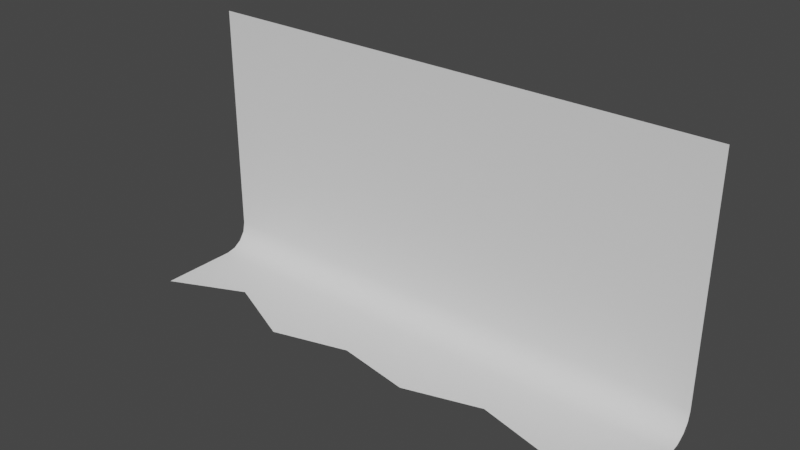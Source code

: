# Source: cliff_middle_straight_roof.blend  (saved by Blender 2.80.75; exported with 4.5.12 LTS)
import bpy
from mathutils import Matrix  # noqa: F401  (used for matrix-valued properties, if any)

bpy.ops.wm.read_factory_settings(use_empty=True)
scene = bpy.context.scene
scene.name = 'Scene'

# ---- collections
col_collection = bpy.data.collections.new('Collection'); scene.collection.children.link(col_collection)

# ---- world
world_world = bpy.data.worlds.new('World'); scene.world = world_world
world_world.use_nodes = True; world_world.node_tree.nodes.clear()
_N = world_world.node_tree.nodes; _L = world_world.node_tree.links
n0 = _N.new('ShaderNodeOutputWorld'); n0.name = 'World Output'; n0.location = (300, 300)
n1 = _N.new('ShaderNodeBackground'); n1.name = 'Background'; n1.location = (10, 300)
n1.inputs[0].default_value = (0.05088, 0.05088, 0.05088, 1.0)
_L.new(n1.outputs[0], n0.inputs[0])
n0.is_active_output = True
world_world.color = (0.05088, 0.05088, 0.05088)
world_world.use_sun_shadow = False
world_world.sun_shadow_jitter_overblur = 0.0

# ---- meshes
me_plane = bpy.data.meshes.new('Plane')
me_plane.from_pydata([(-0.5, 0.0, 0.5), (0.5, 0.0, 0.5), (-0.5, -0.2, 0.005), (0.5, -0.2, 0.005), (0.3571, -0.1795, 0.005), (0.2143, -0.1439, 0.005), (0.07143, -0.1861, 0.005), (-0.07143, -0.1601, 0.005), (-0.2143, -0.2, 0.005), (-0.3571, -0.136, 0.005), (-0.5, 0.0, 0.055), (-0.5, -0.05, 0.005), (-0.5, -0.003806, 0.03587), (-0.5, -0.01464, 0.01964), (-0.5, -0.03087, 0.008806), (0.5, -0.05, 0.005), (0.5, 0.0, 0.055), (0.5, -0.03087, 0.008806), (0.5, -0.01464, 0.01964), (0.5, -0.003806, 0.03587), (0.3571, -0.05, 0.005), (0.3571, 0.0, 0.055), (0.3571, -0.03087, 0.008806), (0.3571, -0.01464, 0.01964), (0.3571, -0.003806, 0.03587), (0.2143, -0.05, 0.005), (0.2143, 0.0, 0.055), (0.2143, -0.03087, 0.008806), (0.2143, -0.01464, 0.01964), (0.2143, -0.003806, 0.03587), (0.07143, -0.05, 0.005), (0.07143, 0.0, 0.055), (0.07143, -0.03087, 0.008806), (0.07143, -0.01464, 0.01964), (0.07143, -0.003806, 0.03587), (-0.07143, -0.05, 0.005), (-0.07143, 0.0, 0.055), (-0.07143, -0.03087, 0.008806), (-0.07143, -0.01464, 0.01964), (-0.07143, -0.003806, 0.03587), (-0.2143, -0.05, 0.005), (-0.2143, 0.0, 0.055), (-0.2143, -0.03087, 0.008806), (-0.2143, -0.01464, 0.01964), (-0.2143, -0.003806, 0.03587), (-0.3571, 0.0, 0.055), (-0.3571, -0.05, 0.005), (-0.3571, -0.003806, 0.03587), (-0.3571, -0.01464, 0.01964), (-0.3571, -0.03087, 0.008806)], [], [(20, 15, 3, 4), (25, 20, 4, 5), (10, 0, 1, 16, 21, 26, 31, 36, 41, 45), (46, 40, 8, 9), (40, 35, 7, 8), (35, 30, 6, 7), (30, 25, 5, 6), (46, 11, 14, 49), (49, 14, 13, 48), (48, 13, 12, 47), (47, 12, 10, 45), (15, 20, 22, 17), (17, 22, 23, 18), (18, 23, 24, 19), (19, 24, 21, 16), (20, 25, 27, 22), (22, 27, 28, 23), (23, 28, 29, 24), (24, 29, 26, 21), (25, 30, 32, 27), (27, 32, 33, 28), (28, 33, 34, 29), (29, 34, 31, 26), (30, 35, 37, 32), (32, 37, 38, 33), (33, 38, 39, 34), (34, 39, 36, 31), (35, 40, 42, 37), (37, 42, 43, 38), (38, 43, 44, 39), (39, 44, 41, 36), (40, 46, 49, 42), (42, 49, 48, 43), (43, 48, 47, 44), (44, 47, 45, 41), (11, 46, 9, 2)])
me_plane.polygons.foreach_set('use_smooth', [True] * 36)
_uv = me_plane.uv_layers.new(name='UVMap')
_uv.uv.foreach_set('vector', [0.8571, 1.0, 1.0, 1.0, 1.0, 1.0, 0.8571, 1.0, 0.7143, 1.0, 0.8571, 1.0, 0.8571, 1.0, 0.7143, 1.0, 0.0, 1.0, 0.0, 1.0, 1.0, 1.0, 1.0, 1.0, 0.8571, 1.0, 0.7143, 1.0, 0.5714, 1.0, 0.4286, 1.0, 0.2857, 1.0, 0.1429, 1.0, 0.1429, 1.0, 0.2857, 1.0, 0.2857, 1.0, 0.1429, 1.0, 0.2857, 1.0, 0.4286, 1.0, 0.4286, 1.0, 0.2857, 1.0, 0.4286, 1.0, 0.5714, 1.0, 0.5714, 1.0, 0.4286, 1.0, 0.5714, 1.0, 0.7143, 1.0, 0.7143, 1.0, 0.5714, 1.0, 0.1429, 1.0, 0.0, 1.0, 0.0, 1.0, 0.1429, 1.0, 0.1429, 1.0, 0.0, 1.0, 0.0, 1.0, 0.1429, 1.0, 0.1429, 1.0, 0.0, 1.0, 0.0, 1.0, 0.1429, 1.0, 0.1429, 1.0, 0.0, 1.0, 0.0, 1.0, 0.1429, 1.0, 1.0, 1.0, 0.8571, 1.0, 0.8571, 1.0, 1.0, 1.0, 1.0, 1.0, 0.8571, 1.0, 0.8571, 1.0, 1.0, 1.0, 1.0, 1.0, 0.8571, 1.0, 0.8571, 1.0, 1.0, 1.0, 1.0, 1.0, 0.8571, 1.0, 0.8571, 1.0, 1.0, 1.0, 0.8571, 1.0, 0.7143, 1.0, 0.7143, 1.0, 0.8571, 1.0, 0.8571, 1.0, 0.7143, 1.0, 0.7143, 1.0, 0.8571, 1.0, 0.8571, 1.0, 0.7143, 1.0, 0.7143, 1.0, 0.8571, 1.0, 0.8571, 1.0, 0.7143, 1.0, 0.7143, 1.0, 0.8571, 1.0, 0.7143, 1.0, 0.5714, 1.0, 0.5714, 1.0, 0.7143, 1.0, 0.7143, 1.0, 0.5714, 1.0, 0.5714, 1.0, 0.7143, 1.0, 0.7143, 1.0, 0.5714, 1.0, 0.5714, 1.0, 0.7143, 1.0, 0.7143, 1.0, 0.5714, 1.0, 0.5714, 1.0, 0.7143, 1.0, 0.5714, 1.0, 0.4286, 1.0, 0.4286, 1.0, 0.5714, 1.0, 0.5714, 1.0, 0.4286, 1.0, 0.4286, 1.0, 0.5714, 1.0, 0.5714, 1.0, 0.4286, 1.0, 0.4286, 1.0, 0.5714, 1.0, 0.5714, 1.0, 0.4286, 1.0, 0.4286, 1.0, 0.5714, 1.0, 0.4286, 1.0, 0.2857, 1.0, 0.2857, 1.0, 0.4286, 1.0, 0.4286, 1.0, 0.2857, 1.0, 0.2857, 1.0, 0.4286, 1.0, 0.4286, 1.0, 0.2857, 1.0, 0.2857, 1.0, 0.4286, 1.0, 0.4286, 1.0, 0.2857, 1.0, 0.2857, 1.0, 0.4286, 1.0, 0.2857, 1.0, 0.1429, 1.0, 0.1429, 1.0, 0.2857, 1.0, 0.2857, 1.0, 0.1429, 1.0, 0.1429, 1.0, 0.2857, 1.0, 0.2857, 1.0, 0.1429, 1.0, 0.1429, 1.0, 0.2857, 1.0, 0.2857, 1.0, 0.1429, 1.0, 0.1429, 1.0, 0.2857, 1.0, 0.0, 1.0, 0.1429, 1.0, 0.1429, 1.0, 0.0, 1.0])
me_plane.use_remesh_preserve_volume = False
me_plane.use_remesh_preserve_attributes = False
me_plane.use_mirror_vertex_groups = False
me_plane.update()

# ---- objects
ob_plane = bpy.data.objects.new('Plane', me_plane)

# ---- transforms, parenting, visibility, modifiers, constraints
ob_plane.location = (0.0, 0.0, 0.0)
ob_plane.lineart.crease_threshold = 0.0

# ---- collection membership
col_collection.objects.link(ob_plane)

# ---- scene / render settings (as saved in the file)
scene.frame_start = 1; scene.frame_end = 250; scene.frame_set(1)
scene.render.engine = 'BLENDER_EEVEE_NEXT'
scene.cycles.use_denoising = False
scene.cycles.samples = 128
scene.cycles.sampling_pattern = 'TABULATED_SOBOL'
scene.cycles.use_adaptive_sampling = False
scene.cycles.use_light_tree = False
scene.view_settings.view_transform = 'Filmic'
bpy.context.view_layer.update()

# ---- added for rendering (the .blend has no active camera and no usable light): camera, sun
cam_auto = bpy.data.cameras.new('AutoCamera')
cam_auto.lens = 50.0
cam_auto.sensor_width = 36.0
cam_auto.clip_end = 1000.0
ob_auto_camera = bpy.data.objects.new('AutoCamera', cam_auto)
scene.collection.objects.link(ob_auto_camera)
ob_auto_camera.location = (1.04882, -1.35859, 1.09156)
ob_auto_camera.rotation_euler = (1.09748, -7.21219e-08, 0.694738)
scene.camera = ob_auto_camera
light_auto_sun = bpy.data.lights.new('AutoSun', 'SUN')
light_auto_sun.energy = 3.0
light_auto_sun.angle = 0.0523599
ob_auto_sun = bpy.data.objects.new('AutoSun', light_auto_sun)
scene.collection.objects.link(ob_auto_sun)
ob_auto_sun.rotation_euler = (0.872665, 0.174533, 0.523599)
bpy.context.view_layer.update()
